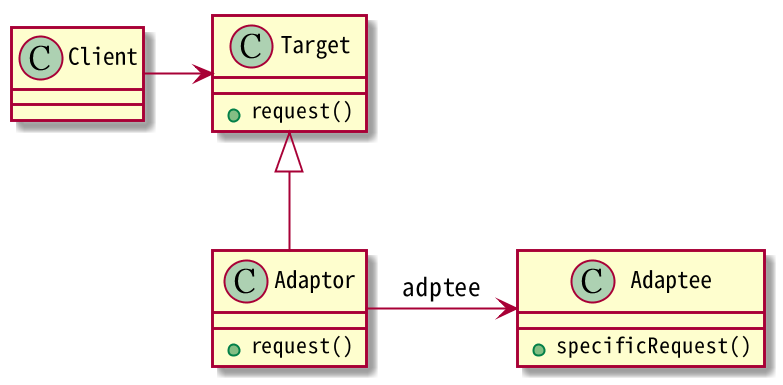

The diagram above was rendered by PlantUML. Its source (embedded in the PNG):
@startuml

scale 800*800

skinparam defaultFontName "Noto Sans Mono CJK TC Regular"

class Client{    
}

class Target {
    +request()
}

class Adaptor {    
    +request()
}

class Adaptee {
    +specificRequest()
}

Client -right-> Target
Target <|-down- Adaptor
Adaptor -> Adaptee : "adptee"

@enduml